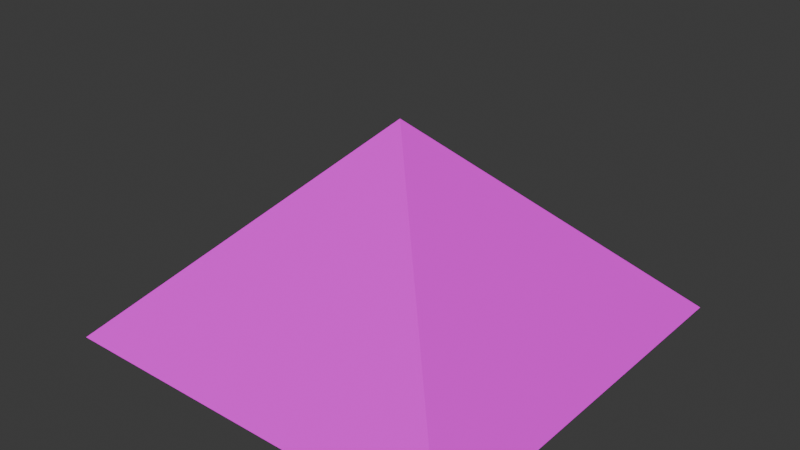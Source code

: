 # Source: pyramid.blend  (saved by Blender 4.0.36; exported with 4.5.12 LTS)
import bpy
from mathutils import Matrix  # noqa: F401  (used for matrix-valued properties, if any)

bpy.ops.wm.read_factory_settings(use_empty=True)
scene = bpy.context.scene
scene.name = 'Scene'

# ---- collections
col_collection = bpy.data.collections.new('Collection'); scene.collection.children.link(col_collection)

# ---- images (referenced by path relative to the original .blend; pixels are not part of the script)
import os
ASSET_DIR = os.environ.get("B2B_ASSET_DIR", "")  # directory of the original .blend (textures are referenced by path, not embedded)
HERE = os.path.dirname(os.path.abspath(__file__))  # packed textures are extracted next to this script under _unpacked/

def load_image(name, relpath, width, height, colorspace="sRGB"):
    """Load a texture the original file referenced (path relative to the .blend, or extracted next to this script)."""
    p = next((c for c in (os.path.join(HERE, relpath), os.path.join(ASSET_DIR, relpath)) if relpath and os.path.exists(c)), "")
    if p:
        img = bpy.data.images.load(p, check_existing=True)
        img.name = name
    else:  # same state as the original file: an image datablock whose file is absent (Cycles renders it pink)
        img = bpy.data.images.new(name, width, height)
        img.source = "FILE"
        img.filepath = "//" + (relpath or name)
    img.colorspace_settings.name = colorspace
    return img
img_1626866922_30_kartinkin_com_p_tekstura_peska_mainkraft_kras = load_image('1626866922_30-kartinkin-com-p-tekstura-peska-mainkraft-kras', '1626866922_30-kartinkin-com-p-tekstura-peska-mainkraft-krasivo-.jpg', 1024, 1024, 'sRGB')

# ---- materials (node trees are filled in below, after node groups)
mat_material_001 = bpy.data.materials.new('Material.001')
mat_material_001.use_transparent_shadow = False

# ---- material node trees
mat_material_001.use_nodes = True; mat_material_001.node_tree.nodes.clear()
_N = mat_material_001.node_tree.nodes; _L = mat_material_001.node_tree.links
n0 = _N.new('ShaderNodeBsdfPrincipled'); n0.name = 'Principled BSDF'; n0.location = (10, 300)
n0.inputs[2].default_value = 1.0
n0.inputs[3].default_value = 1.0
n1 = _N.new('ShaderNodeOutputMaterial'); n1.name = 'Material Output'; n1.location = (300, 300)
n2 = _N.new('ShaderNodeTexImage'); n2.name = 'Image Texture'; n2.location = (-288, 270)
n2.image = img_1626866922_30_kartinkin_com_p_tekstura_peska_mainkraft_kras
_L.new(n0.outputs[0], n1.inputs[0])
_L.new(n2.outputs[0], n0.inputs[0])
n1.is_active_output = True

# ---- world
world_world = bpy.data.worlds.new('World'); scene.world = world_world
world_world.use_nodes = True; world_world.node_tree.nodes.clear()
_N = world_world.node_tree.nodes; _L = world_world.node_tree.links
n0 = _N.new('ShaderNodeOutputWorld'); n0.name = 'World Output'; n0.location = (300, 300)
n1 = _N.new('ShaderNodeBackground'); n1.name = 'Background'; n1.location = (10, 300)
n1.inputs[0].default_value = (0.05088, 0.05088, 0.05088, 1.0)
_L.new(n1.outputs[0], n0.inputs[0])
n0.is_active_output = True
world_world.color = (0.05088, 0.05088, 0.05088)
world_world.use_sun_shadow = False
world_world.sun_shadow_jitter_overblur = 0.0

# ---- meshes
me_cube = bpy.data.meshes.new('Cube')
me_cube.from_pydata([(0.0001841, 0.0001841, 1.0), (1.0, 1.0, 0.0001841), (0.0001841, -0.0001841, 1.0), (1.0, -1.0, 0.0001841), (-0.0001841, 0.0001841, 1.0), (-1.0, 1.0, 0.0001841), (-0.0001841, -0.0001841, 1.0), (-1.0, -1.0, 0.0001841), (1.0, -1.0, 0.0001841), (-1.0, -1.0, 0.0001841), (-1.0, 1.0, 0.0001841), (-1.0, -1.0, 0.0001841), (-1.0, 1.0, 0.0001841), (-1.0, 1.0, 0.0001841), (-1.0, 1.0, 0.0001841), (-1.0, -1.0, 0.0001841), (0.0001841, 0.0001841, 1.0), (-0.0001841, -0.0001841, 1.0)], [(0, 16), (17, 6)], [(2, 6, 7, 3), (0, 2, 3, 1), (6, 4, 5, 7), (4, 0, 1, 5), (3, 7, 9, 8), (10, 5, 12, 13), (11, 10, 14, 15), (15, 14, 10, 5, 1, 3), (4, 6, 2, 0)])
_uv = me_cube.uv_layers.new(name='UVMap')
_uv.uv.foreach_set('vector', [0.75, 0.625, 0.75, 0.625, 0.875, 0.75, 0.625, 0.75, 0.75, 0.625, 0.75, 0.625, 0.5, 0.75, 0.5, 0.5, 0.75, 0.625, 0.75, 0.625, 0.875, 0.5, 0.875, 0.75, 0.75, 0.625, 0.75, 0.625, 0.625, 0.5, 0.875, 0.5, 0.625, 0.75, 0.875, 0.75, 0.875, 0.75, 0.625, 0.75, 0.875, 0.5, 0.875, 0.5, 0.875, 0.5, 0.875, 0.5, 0.875, 0.75, 0.875, 0.5, 0.875, 0.5, 0.875, 0.75, 0.875, 0.75, 0.875, 0.5, 0.875, 0.5, 0.875, 0.5, 0.625, 0.5, 0.5, 0.75, 0.75, 0.625, 0.75, 0.625, 0.75, 0.625, 0.75, 0.625])
me_cube.materials.append(mat_material_001)
me_cube.use_mirror_vertex_groups = False
me_cube.update()

# ---- objects
ob_cube = bpy.data.objects.new('Cube', me_cube)

# ---- transforms, parenting, visibility, modifiers, constraints
ob_cube.location = (0.0, 0.0, 0.0)
ob_cube.lock_rotations_4d = False
ob_cube.empty_display_type = 'ARROWS'
ob_cube.lineart.crease_threshold = 0.0

# ---- collection membership
col_collection.objects.link(ob_cube)

# ---- scene / render settings (as saved in the file)
scene.frame_start = 1; scene.frame_end = 250; scene.frame_set(1)
scene.render.engine = 'BLENDER_EEVEE_NEXT'
scene.cycles.sampling_pattern = 'TABULATED_SOBOL'
bpy.context.view_layer.update()

# ---- added for rendering (the .blend has no active camera and no usable light): camera, sun
cam_auto = bpy.data.cameras.new('AutoCamera')
cam_auto.lens = 50.0
cam_auto.sensor_width = 36.0
cam_auto.clip_end = 1000.0
ob_auto_camera = bpy.data.objects.new('AutoCamera', cam_auto)
scene.collection.objects.link(ob_auto_camera)
ob_auto_camera.location = (2.77562, -3.33074, 2.72059)
ob_auto_camera.rotation_euler = (1.09748, -7.21219e-08, 0.694738)
scene.camera = ob_auto_camera
light_auto_sun = bpy.data.lights.new('AutoSun', 'SUN')
light_auto_sun.energy = 3.0
light_auto_sun.angle = 0.0523599
ob_auto_sun = bpy.data.objects.new('AutoSun', light_auto_sun)
scene.collection.objects.link(ob_auto_sun)
ob_auto_sun.rotation_euler = (0.872665, 0.174533, 0.523599)
bpy.context.view_layer.update()
